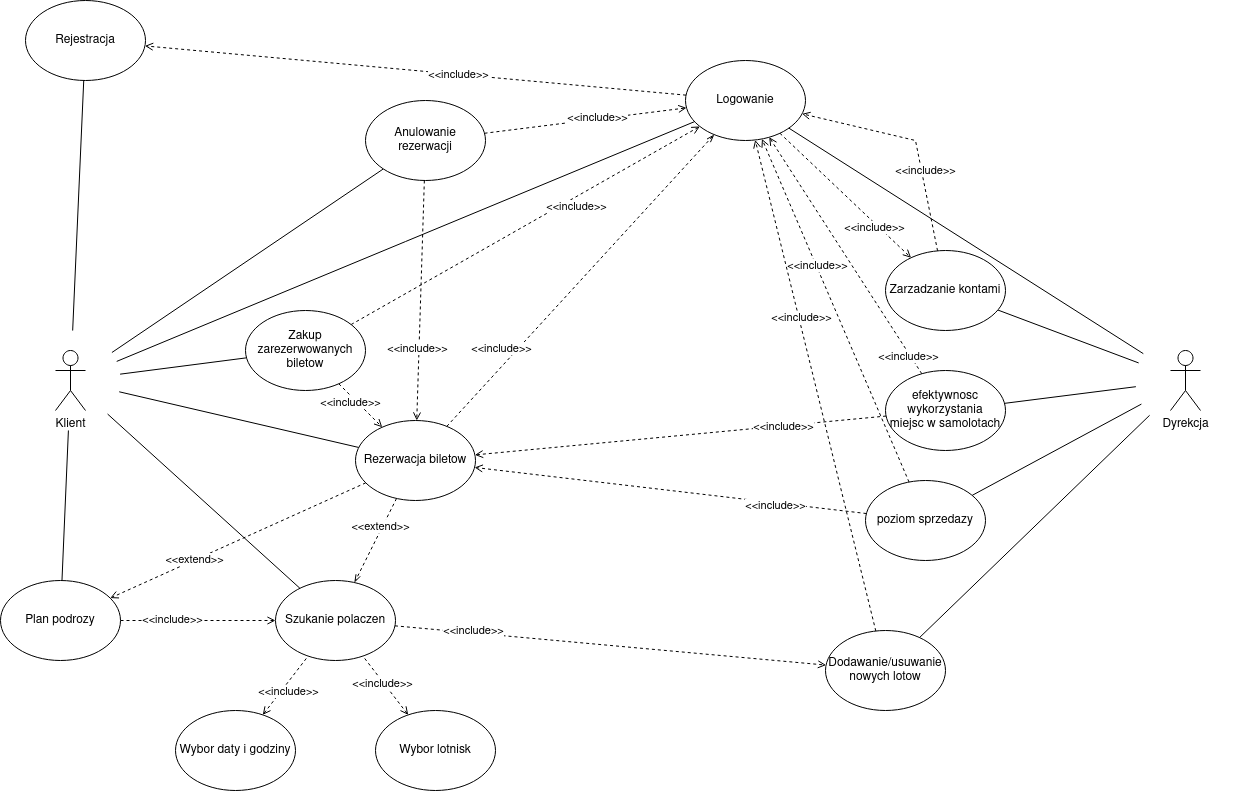

The diagram above was exported from draw.io. Its source (the exported page's mxGraphModel, read from the mxfile embedded in the PNG):
<mxGraphModel dx="2226" dy="774" grid="1" gridSize="10" guides="1" tooltips="1" connect="1" arrows="1" fold="1" page="1" pageScale="1" pageWidth="850" pageHeight="1100" math="0" shadow="0">
  <root>
    <mxCell id="0" />
    <mxCell id="1" parent="0" />
    <mxCell id="R-FtXPBxxXY08ao1pmk2-1" value="&lt;div&gt;Klient&lt;/div&gt;&lt;div&gt;&lt;br&gt;&lt;/div&gt;" style="shape=umlActor;verticalLabelPosition=bottom;verticalAlign=top;html=1;outlineConnect=0;" vertex="1" parent="1">
      <mxGeometry x="30" y="390" width="30" height="60" as="geometry" />
    </mxCell>
    <mxCell id="R-FtXPBxxXY08ao1pmk2-2" value="" style="endArrow=none;html=1;" edge="1" parent="1" source="R-FtXPBxxXY08ao1pmk2-42" target="R-FtXPBxxXY08ao1pmk2-3">
      <mxGeometry width="50" height="50" relative="1" as="geometry">
        <mxPoint x="130" y="370" as="sourcePoint" />
        <mxPoint x="490" y="140" as="targetPoint" />
      </mxGeometry>
    </mxCell>
    <mxCell id="R-FtXPBxxXY08ao1pmk2-29" style="edgeStyle=none;rounded=0;orthogonalLoop=1;jettySize=auto;html=1;endArrow=openThin;endFill=0;strokeColor=#000000;dashed=1;" edge="1" parent="1" source="R-FtXPBxxXY08ao1pmk2-7" target="R-FtXPBxxXY08ao1pmk2-3">
      <mxGeometry relative="1" as="geometry">
        <mxPoint x="490" y="370" as="sourcePoint" />
      </mxGeometry>
    </mxCell>
    <mxCell id="R-FtXPBxxXY08ao1pmk2-30" value="&lt;div&gt;&amp;lt;&amp;lt;include&amp;gt;&amp;gt;&lt;/div&gt;" style="edgeLabel;html=1;align=center;verticalAlign=middle;resizable=0;points=[];" vertex="1" connectable="0" parent="R-FtXPBxxXY08ao1pmk2-29">
      <mxGeometry x="-0.621" relative="1" as="geometry">
        <mxPoint x="3.1900000000000013" y="-23.03" as="offset" />
      </mxGeometry>
    </mxCell>
    <mxCell id="R-FtXPBxxXY08ao1pmk2-44" style="edgeStyle=none;rounded=0;orthogonalLoop=1;jettySize=auto;html=1;startArrow=none;startFill=0;endArrow=open;endFill=0;strokeColor=#000000;dashed=1;" edge="1" parent="1" source="R-FtXPBxxXY08ao1pmk2-8" target="R-FtXPBxxXY08ao1pmk2-3">
      <mxGeometry relative="1" as="geometry">
        <mxPoint x="580" y="270" as="targetPoint" />
      </mxGeometry>
    </mxCell>
    <mxCell id="R-FtXPBxxXY08ao1pmk2-46" value="&amp;lt;&amp;lt;include&amp;gt;&amp;gt;" style="edgeLabel;html=1;align=center;verticalAlign=middle;resizable=0;points=[];" vertex="1" connectable="0" parent="R-FtXPBxxXY08ao1pmk2-44">
      <mxGeometry x="0.5395" y="-4" relative="1" as="geometry">
        <mxPoint x="-46.01" y="30.36" as="offset" />
      </mxGeometry>
    </mxCell>
    <mxCell id="R-FtXPBxxXY08ao1pmk2-45" style="edgeStyle=none;rounded=0;orthogonalLoop=1;jettySize=auto;html=1;dashed=1;startArrow=none;startFill=0;endArrow=open;endFill=0;strokeColor=#000000;" edge="1" parent="1" source="R-FtXPBxxXY08ao1pmk2-39" target="R-FtXPBxxXY08ao1pmk2-3">
      <mxGeometry relative="1" as="geometry">
        <mxPoint x="360" y="160" as="targetPoint" />
      </mxGeometry>
    </mxCell>
    <mxCell id="R-FtXPBxxXY08ao1pmk2-47" value="&lt;div&gt;&amp;lt;&amp;lt;include&amp;gt;&amp;gt;&lt;/div&gt;" style="edgeLabel;html=1;align=center;verticalAlign=middle;resizable=0;points=[];" vertex="1" connectable="0" parent="R-FtXPBxxXY08ao1pmk2-45">
      <mxGeometry x="0.325" y="-1" relative="1" as="geometry">
        <mxPoint x="-21.759999999999998" y="-0.019999999999999574" as="offset" />
      </mxGeometry>
    </mxCell>
    <mxCell id="R-FtXPBxxXY08ao1pmk2-54" style="edgeStyle=none;rounded=0;orthogonalLoop=1;jettySize=auto;html=1;dashed=1;startArrow=none;startFill=0;endArrow=open;endFill=0;strokeColor=#000000;" edge="1" parent="1" source="R-FtXPBxxXY08ao1pmk2-3" target="R-FtXPBxxXY08ao1pmk2-9">
      <mxGeometry relative="1" as="geometry" />
    </mxCell>
    <mxCell id="R-FtXPBxxXY08ao1pmk2-55" value="&amp;lt;&amp;lt;include&amp;gt;&amp;gt;" style="edgeLabel;html=1;align=center;verticalAlign=middle;resizable=0;points=[];" vertex="1" connectable="0" parent="R-FtXPBxxXY08ao1pmk2-54">
      <mxGeometry x="-0.1581" relative="1" as="geometry">
        <mxPoint as="offset" />
      </mxGeometry>
    </mxCell>
    <mxCell id="R-FtXPBxxXY08ao1pmk2-75" style="edgeStyle=none;rounded=0;orthogonalLoop=1;jettySize=auto;html=1;startArrow=none;startFill=0;endArrow=open;endFill=0;strokeColor=#000000;dashed=1;" edge="1" parent="1" source="R-FtXPBxxXY08ao1pmk2-3" target="R-FtXPBxxXY08ao1pmk2-69">
      <mxGeometry relative="1" as="geometry" />
    </mxCell>
    <mxCell id="R-FtXPBxxXY08ao1pmk2-82" value="&amp;lt;&amp;lt;include&amp;gt;&amp;gt;" style="edgeLabel;html=1;align=center;verticalAlign=middle;resizable=0;points=[];" vertex="1" connectable="0" parent="R-FtXPBxxXY08ao1pmk2-75">
      <mxGeometry x="0.4765" y="-3" relative="1" as="geometry">
        <mxPoint as="offset" />
      </mxGeometry>
    </mxCell>
    <mxCell id="R-FtXPBxxXY08ao1pmk2-3" value="Logowanie" style="ellipse;whiteSpace=wrap;html=1;" vertex="1" parent="1">
      <mxGeometry x="660" y="100" width="120" height="80" as="geometry" />
    </mxCell>
    <mxCell id="R-FtXPBxxXY08ao1pmk2-27" style="edgeStyle=none;rounded=0;orthogonalLoop=1;jettySize=auto;html=1;endArrow=openThin;endFill=0;strokeColor=#000000;dashed=1;" edge="1" parent="1" source="R-FtXPBxxXY08ao1pmk2-7" target="R-FtXPBxxXY08ao1pmk2-4">
      <mxGeometry relative="1" as="geometry">
        <mxPoint x="560" y="440" as="targetPoint" />
      </mxGeometry>
    </mxCell>
    <mxCell id="R-FtXPBxxXY08ao1pmk2-50" value="&amp;lt;&amp;lt;extend&amp;gt;&amp;gt;" style="edgeLabel;html=1;align=center;verticalAlign=middle;resizable=0;points=[];" vertex="1" connectable="0" parent="R-FtXPBxxXY08ao1pmk2-27">
      <mxGeometry x="-0.3282" y="-2" relative="1" as="geometry">
        <mxPoint as="offset" />
      </mxGeometry>
    </mxCell>
    <mxCell id="R-FtXPBxxXY08ao1pmk2-72" style="edgeStyle=none;rounded=0;orthogonalLoop=1;jettySize=auto;html=1;dashed=1;startArrow=none;startFill=0;endArrow=open;endFill=0;strokeColor=#000000;" edge="1" parent="1" source="R-FtXPBxxXY08ao1pmk2-4" target="R-FtXPBxxXY08ao1pmk2-70">
      <mxGeometry relative="1" as="geometry" />
    </mxCell>
    <mxCell id="R-FtXPBxxXY08ao1pmk2-73" value="&amp;lt;&amp;lt;include&amp;gt;&amp;gt;" style="edgeLabel;html=1;align=center;verticalAlign=middle;resizable=0;points=[];" vertex="1" connectable="0" parent="R-FtXPBxxXY08ao1pmk2-72">
      <mxGeometry x="-0.6387" y="3" relative="1" as="geometry">
        <mxPoint as="offset" />
      </mxGeometry>
    </mxCell>
    <mxCell id="R-FtXPBxxXY08ao1pmk2-4" value="Szukanie polaczen" style="ellipse;whiteSpace=wrap;html=1;" vertex="1" parent="1">
      <mxGeometry x="250" y="620" width="120" height="80" as="geometry" />
    </mxCell>
    <mxCell id="R-FtXPBxxXY08ao1pmk2-6" value="" style="endArrow=none;html=1;" edge="1" parent="1" source="R-FtXPBxxXY08ao1pmk2-42" target="R-FtXPBxxXY08ao1pmk2-4">
      <mxGeometry width="50" height="50" relative="1" as="geometry">
        <mxPoint x="120" y="400" as="sourcePoint" />
        <mxPoint x="670" y="340" as="targetPoint" />
      </mxGeometry>
    </mxCell>
    <mxCell id="R-FtXPBxxXY08ao1pmk2-48" style="edgeStyle=none;rounded=0;orthogonalLoop=1;jettySize=auto;html=1;startArrow=none;startFill=0;endArrow=none;endFill=0;strokeColor=#000000;" edge="1" parent="1" source="R-FtXPBxxXY08ao1pmk2-7" target="R-FtXPBxxXY08ao1pmk2-42">
      <mxGeometry relative="1" as="geometry" />
    </mxCell>
    <mxCell id="R-FtXPBxxXY08ao1pmk2-51" style="edgeStyle=none;rounded=0;orthogonalLoop=1;jettySize=auto;html=1;startArrow=none;startFill=0;endArrow=open;endFill=0;strokeColor=#000000;dashed=1;" edge="1" parent="1" source="R-FtXPBxxXY08ao1pmk2-8" target="R-FtXPBxxXY08ao1pmk2-7">
      <mxGeometry relative="1" as="geometry">
        <mxPoint x="321.81254913916246" y="350.00310477940207" as="sourcePoint" />
        <mxPoint x="348.2532243306978" y="395.4598131383393" as="targetPoint" />
      </mxGeometry>
    </mxCell>
    <mxCell id="R-FtXPBxxXY08ao1pmk2-52" value="&amp;lt;&amp;lt;include&amp;gt;&amp;gt;" style="edgeLabel;html=1;align=center;verticalAlign=middle;resizable=0;points=[];" vertex="1" connectable="0" parent="R-FtXPBxxXY08ao1pmk2-51">
      <mxGeometry x="0.5609" y="-1" relative="1" as="geometry">
        <mxPoint x="-21.560000000000002" y="-15.95" as="offset" />
      </mxGeometry>
    </mxCell>
    <mxCell id="R-FtXPBxxXY08ao1pmk2-7" value="Rezerwacja biletow" style="ellipse;whiteSpace=wrap;html=1;" vertex="1" parent="1">
      <mxGeometry x="330" y="460" width="120" height="80" as="geometry" />
    </mxCell>
    <mxCell id="R-FtXPBxxXY08ao1pmk2-43" style="edgeStyle=none;rounded=0;orthogonalLoop=1;jettySize=auto;html=1;startArrow=none;startFill=0;endArrow=none;endFill=0;strokeColor=#000000;" edge="1" parent="1" source="R-FtXPBxxXY08ao1pmk2-8" target="R-FtXPBxxXY08ao1pmk2-42">
      <mxGeometry relative="1" as="geometry" />
    </mxCell>
    <mxCell id="R-FtXPBxxXY08ao1pmk2-8" value="Zakup zarezerwowanych biletow" style="ellipse;whiteSpace=wrap;html=1;" vertex="1" parent="1">
      <mxGeometry x="220" y="350" width="120" height="80" as="geometry" />
    </mxCell>
    <mxCell id="R-FtXPBxxXY08ao1pmk2-9" value="Rejestracja" style="ellipse;whiteSpace=wrap;html=1;" vertex="1" parent="1">
      <mxGeometry y="40" width="120" height="80" as="geometry" />
    </mxCell>
    <mxCell id="R-FtXPBxxXY08ao1pmk2-10" value="" style="endArrow=none;html=1;" edge="1" parent="1" source="R-FtXPBxxXY08ao1pmk2-42" target="R-FtXPBxxXY08ao1pmk2-9">
      <mxGeometry width="50" height="50" relative="1" as="geometry">
        <mxPoint x="140" y="320" as="sourcePoint" />
        <mxPoint x="450" y="240" as="targetPoint" />
      </mxGeometry>
    </mxCell>
    <mxCell id="R-FtXPBxxXY08ao1pmk2-11" value="" style="endArrow=none;dashed=1;html=1;rounded=0;endFill=0;startArrow=open;startFill=0;" edge="1" parent="1" source="R-FtXPBxxXY08ao1pmk2-15" target="R-FtXPBxxXY08ao1pmk2-4">
      <mxGeometry width="50" height="50" relative="1" as="geometry">
        <mxPoint x="640" y="590" as="sourcePoint" />
        <mxPoint x="730" y="530" as="targetPoint" />
      </mxGeometry>
    </mxCell>
    <mxCell id="R-FtXPBxxXY08ao1pmk2-12" value="&lt;div&gt;&amp;lt;&amp;lt;include&amp;gt;&amp;gt;&lt;/div&gt;" style="edgeLabel;html=1;align=center;verticalAlign=middle;resizable=0;points=[];" vertex="1" connectable="0" parent="R-FtXPBxxXY08ao1pmk2-11">
      <mxGeometry x="-0.4923" y="-5" relative="1" as="geometry">
        <mxPoint x="-18.409999999999997" y="-13.790000000000004" as="offset" />
      </mxGeometry>
    </mxCell>
    <mxCell id="R-FtXPBxxXY08ao1pmk2-22" style="edgeStyle=none;rounded=0;orthogonalLoop=1;jettySize=auto;html=1;endArrow=none;endFill=0;strokeColor=#000000;dashed=1;startArrow=open;startFill=0;" edge="1" parent="1" source="R-FtXPBxxXY08ao1pmk2-13" target="R-FtXPBxxXY08ao1pmk2-4">
      <mxGeometry relative="1" as="geometry">
        <mxPoint x="540" y="615" as="sourcePoint" />
        <mxPoint x="490" y="630" as="targetPoint" />
      </mxGeometry>
    </mxCell>
    <mxCell id="R-FtXPBxxXY08ao1pmk2-26" value="&lt;div&gt;&amp;lt;&amp;lt;include&amp;gt;&amp;gt;&lt;/div&gt;" style="edgeLabel;html=1;align=center;verticalAlign=middle;resizable=0;points=[];" vertex="1" connectable="0" parent="R-FtXPBxxXY08ao1pmk2-22">
      <mxGeometry x="-0.695" y="-2" relative="1" as="geometry">
        <mxPoint x="16.640000000000004" y="-16.389999999999997" as="offset" />
      </mxGeometry>
    </mxCell>
    <mxCell id="R-FtXPBxxXY08ao1pmk2-13" value="&lt;div&gt;Wybor daty i godziny&lt;br&gt;&lt;/div&gt;" style="ellipse;whiteSpace=wrap;html=1;" vertex="1" parent="1">
      <mxGeometry x="150" y="750" width="120" height="80" as="geometry" />
    </mxCell>
    <mxCell id="R-FtXPBxxXY08ao1pmk2-15" value="&lt;div&gt;Wybor lotnisk&lt;/div&gt;" style="ellipse;whiteSpace=wrap;html=1;" vertex="1" parent="1">
      <mxGeometry x="350" y="750" width="120" height="80" as="geometry" />
    </mxCell>
    <mxCell id="R-FtXPBxxXY08ao1pmk2-35" style="edgeStyle=none;rounded=0;orthogonalLoop=1;jettySize=auto;html=1;startArrow=none;startFill=0;endArrow=open;endFill=0;strokeColor=#000000;dashed=1;" edge="1" parent="1" source="R-FtXPBxxXY08ao1pmk2-34" target="R-FtXPBxxXY08ao1pmk2-4">
      <mxGeometry relative="1" as="geometry" />
    </mxCell>
    <mxCell id="R-FtXPBxxXY08ao1pmk2-37" value="&amp;lt;&amp;lt;include&amp;gt;&amp;gt;" style="edgeLabel;html=1;align=center;verticalAlign=middle;resizable=0;points=[];" vertex="1" connectable="0" parent="R-FtXPBxxXY08ao1pmk2-35">
      <mxGeometry x="-0.3474" y="2" relative="1" as="geometry">
        <mxPoint as="offset" />
      </mxGeometry>
    </mxCell>
    <mxCell id="R-FtXPBxxXY08ao1pmk2-36" style="edgeStyle=none;rounded=0;orthogonalLoop=1;jettySize=auto;html=1;startArrow=none;startFill=0;endArrow=none;endFill=0;strokeColor=#000000;" edge="1" parent="1" source="R-FtXPBxxXY08ao1pmk2-34" target="R-FtXPBxxXY08ao1pmk2-42">
      <mxGeometry relative="1" as="geometry">
        <mxPoint x="130" y="510" as="targetPoint" />
      </mxGeometry>
    </mxCell>
    <mxCell id="R-FtXPBxxXY08ao1pmk2-38" style="edgeStyle=none;rounded=0;orthogonalLoop=1;jettySize=auto;html=1;startArrow=none;startFill=0;endArrow=open;endFill=0;strokeColor=#000000;dashed=1;" edge="1" parent="1" source="R-FtXPBxxXY08ao1pmk2-7" target="R-FtXPBxxXY08ao1pmk2-34">
      <mxGeometry relative="1" as="geometry">
        <mxPoint x="344" y="550" as="targetPoint" />
      </mxGeometry>
    </mxCell>
    <mxCell id="R-FtXPBxxXY08ao1pmk2-49" value="&amp;lt;&amp;lt;extend&amp;gt;&amp;gt;" style="edgeLabel;html=1;align=center;verticalAlign=middle;resizable=0;points=[];" vertex="1" connectable="0" parent="R-FtXPBxxXY08ao1pmk2-38">
      <mxGeometry x="0.3425" y="-1" relative="1" as="geometry">
        <mxPoint as="offset" />
      </mxGeometry>
    </mxCell>
    <mxCell id="R-FtXPBxxXY08ao1pmk2-34" value="Plan podrozy" style="ellipse;whiteSpace=wrap;html=1;" vertex="1" parent="1">
      <mxGeometry x="-25" y="620" width="120" height="80" as="geometry" />
    </mxCell>
    <mxCell id="R-FtXPBxxXY08ao1pmk2-41" style="edgeStyle=none;rounded=0;orthogonalLoop=1;jettySize=auto;html=1;startArrow=none;startFill=0;endArrow=none;endFill=0;strokeColor=#000000;" edge="1" parent="1" source="R-FtXPBxxXY08ao1pmk2-39" target="R-FtXPBxxXY08ao1pmk2-42">
      <mxGeometry relative="1" as="geometry">
        <mxPoint x="80" y="640" as="targetPoint" />
      </mxGeometry>
    </mxCell>
    <mxCell id="R-FtXPBxxXY08ao1pmk2-39" value="Anulowanie rezerwacji" style="ellipse;whiteSpace=wrap;html=1;" vertex="1" parent="1">
      <mxGeometry x="340" y="140" width="120" height="80" as="geometry" />
    </mxCell>
    <mxCell id="R-FtXPBxxXY08ao1pmk2-42" value="" style="ellipse;whiteSpace=wrap;html=1;aspect=fixed;fillOpacity=0;strokeOpacity=0;" vertex="1" parent="1">
      <mxGeometry x="-5" y="370" width="100" height="100" as="geometry" />
    </mxCell>
    <mxCell id="R-FtXPBxxXY08ao1pmk2-57" value="&lt;div&gt;Dyrekcja&lt;/div&gt;" style="shape=umlActor;verticalLabelPosition=bottom;verticalAlign=top;html=1;outlineConnect=0;" vertex="1" parent="1">
      <mxGeometry x="1145" y="390" width="30" height="60" as="geometry" />
    </mxCell>
    <mxCell id="R-FtXPBxxXY08ao1pmk2-64" style="edgeStyle=none;rounded=0;orthogonalLoop=1;jettySize=auto;html=1;startArrow=none;startFill=0;endArrow=none;endFill=0;strokeColor=#000000;" edge="1" parent="1" source="R-FtXPBxxXY08ao1pmk2-58" target="R-FtXPBxxXY08ao1pmk2-63">
      <mxGeometry relative="1" as="geometry" />
    </mxCell>
    <mxCell id="R-FtXPBxxXY08ao1pmk2-71" style="edgeStyle=none;rounded=0;orthogonalLoop=1;jettySize=auto;html=1;startArrow=none;startFill=0;endArrow=none;endFill=0;strokeColor=#000000;" edge="1" parent="1" source="R-FtXPBxxXY08ao1pmk2-58" target="R-FtXPBxxXY08ao1pmk2-70">
      <mxGeometry relative="1" as="geometry" />
    </mxCell>
    <mxCell id="R-FtXPBxxXY08ao1pmk2-58" value="" style="ellipse;whiteSpace=wrap;html=1;aspect=fixed;fillOpacity=0;strokeOpacity=0;" vertex="1" parent="1">
      <mxGeometry x="1110" y="370" width="100" height="100" as="geometry" />
    </mxCell>
    <mxCell id="R-FtXPBxxXY08ao1pmk2-60" value="" style="endArrow=none;html=1;strokeColor=#000000;" edge="1" parent="1" source="R-FtXPBxxXY08ao1pmk2-3" target="R-FtXPBxxXY08ao1pmk2-58">
      <mxGeometry width="50" height="50" relative="1" as="geometry">
        <mxPoint x="750" y="460" as="sourcePoint" />
        <mxPoint x="800" y="410" as="targetPoint" />
      </mxGeometry>
    </mxCell>
    <mxCell id="R-FtXPBxxXY08ao1pmk2-62" style="edgeStyle=none;rounded=0;orthogonalLoop=1;jettySize=auto;html=1;startArrow=none;startFill=0;endArrow=none;endFill=0;strokeColor=#000000;" edge="1" parent="1" source="R-FtXPBxxXY08ao1pmk2-61" target="R-FtXPBxxXY08ao1pmk2-58">
      <mxGeometry relative="1" as="geometry" />
    </mxCell>
    <mxCell id="R-FtXPBxxXY08ao1pmk2-66" style="edgeStyle=none;rounded=0;orthogonalLoop=1;jettySize=auto;html=1;startArrow=none;startFill=0;endArrow=open;endFill=0;strokeColor=#000000;dashed=1;" edge="1" parent="1" source="R-FtXPBxxXY08ao1pmk2-61" target="R-FtXPBxxXY08ao1pmk2-7">
      <mxGeometry relative="1" as="geometry" />
    </mxCell>
    <mxCell id="R-FtXPBxxXY08ao1pmk2-67" value="&amp;lt;&amp;lt;include&amp;gt;&amp;gt;" style="edgeLabel;html=1;align=center;verticalAlign=middle;resizable=0;points=[];" vertex="1" connectable="0" parent="R-FtXPBxxXY08ao1pmk2-66">
      <mxGeometry x="-0.4958" relative="1" as="geometry">
        <mxPoint as="offset" />
      </mxGeometry>
    </mxCell>
    <mxCell id="R-FtXPBxxXY08ao1pmk2-76" style="edgeStyle=none;rounded=0;orthogonalLoop=1;jettySize=auto;html=1;dashed=1;startArrow=none;startFill=0;endArrow=open;endFill=0;strokeColor=#000000;" edge="1" parent="1" source="R-FtXPBxxXY08ao1pmk2-61" target="R-FtXPBxxXY08ao1pmk2-3">
      <mxGeometry relative="1" as="geometry" />
    </mxCell>
    <mxCell id="R-FtXPBxxXY08ao1pmk2-81" value="&amp;lt;&amp;lt;include&amp;gt;&amp;gt;" style="edgeLabel;html=1;align=center;verticalAlign=middle;resizable=0;points=[];" vertex="1" connectable="0" parent="R-FtXPBxxXY08ao1pmk2-76">
      <mxGeometry x="-0.8359" y="2" relative="1" as="geometry">
        <mxPoint as="offset" />
      </mxGeometry>
    </mxCell>
    <mxCell id="R-FtXPBxxXY08ao1pmk2-61" value="efektywnosc wykorzystania&lt;br&gt;            miejsc w samolotach" style="ellipse;whiteSpace=wrap;html=1;" vertex="1" parent="1">
      <mxGeometry x="860" y="410" width="120" height="80" as="geometry" />
    </mxCell>
    <mxCell id="R-FtXPBxxXY08ao1pmk2-65" style="edgeStyle=none;rounded=0;orthogonalLoop=1;jettySize=auto;html=1;startArrow=none;startFill=0;endArrow=open;endFill=0;strokeColor=#000000;dashed=1;" edge="1" parent="1" source="R-FtXPBxxXY08ao1pmk2-63" target="R-FtXPBxxXY08ao1pmk2-7">
      <mxGeometry relative="1" as="geometry" />
    </mxCell>
    <mxCell id="R-FtXPBxxXY08ao1pmk2-68" value="&amp;lt;&amp;lt;include&amp;gt;&amp;gt;" style="edgeLabel;html=1;align=center;verticalAlign=middle;resizable=0;points=[];" vertex="1" connectable="0" parent="R-FtXPBxxXY08ao1pmk2-65">
      <mxGeometry x="-0.5358" y="2" relative="1" as="geometry">
        <mxPoint as="offset" />
      </mxGeometry>
    </mxCell>
    <mxCell id="R-FtXPBxxXY08ao1pmk2-77" style="edgeStyle=none;rounded=0;orthogonalLoop=1;jettySize=auto;html=1;dashed=1;startArrow=none;startFill=0;endArrow=open;endFill=0;strokeColor=#000000;" edge="1" parent="1" source="R-FtXPBxxXY08ao1pmk2-63" target="R-FtXPBxxXY08ao1pmk2-3">
      <mxGeometry relative="1" as="geometry" />
    </mxCell>
    <mxCell id="R-FtXPBxxXY08ao1pmk2-80" value="&amp;lt;&amp;lt;include&amp;gt;&amp;gt;" style="edgeLabel;html=1;align=center;verticalAlign=middle;resizable=0;points=[];" vertex="1" connectable="0" parent="R-FtXPBxxXY08ao1pmk2-77">
      <mxGeometry x="0.2667" y="-1" relative="1" as="geometry">
        <mxPoint as="offset" />
      </mxGeometry>
    </mxCell>
    <mxCell id="R-FtXPBxxXY08ao1pmk2-63" value="poziom sprzedazy" style="ellipse;whiteSpace=wrap;html=1;" vertex="1" parent="1">
      <mxGeometry x="840" y="520" width="120" height="80" as="geometry" />
    </mxCell>
    <mxCell id="R-FtXPBxxXY08ao1pmk2-74" style="edgeStyle=none;rounded=0;orthogonalLoop=1;jettySize=auto;html=1;startArrow=none;startFill=0;endArrow=none;endFill=0;strokeColor=#000000;" edge="1" parent="1" source="R-FtXPBxxXY08ao1pmk2-69" target="R-FtXPBxxXY08ao1pmk2-58">
      <mxGeometry relative="1" as="geometry" />
    </mxCell>
    <mxCell id="R-FtXPBxxXY08ao1pmk2-83" style="edgeStyle=none;rounded=0;orthogonalLoop=1;jettySize=auto;html=1;dashed=1;startArrow=none;startFill=0;endArrow=open;endFill=0;strokeColor=#000000;" edge="1" parent="1" source="R-FtXPBxxXY08ao1pmk2-69" target="R-FtXPBxxXY08ao1pmk2-3">
      <mxGeometry relative="1" as="geometry">
        <mxPoint x="920" y="160" as="targetPoint" />
        <Array as="points">
          <mxPoint x="890" y="180" />
        </Array>
      </mxGeometry>
    </mxCell>
    <mxCell id="R-FtXPBxxXY08ao1pmk2-84" value="&amp;lt;&amp;lt;include&amp;gt;&amp;gt;" style="edgeLabel;html=1;align=center;verticalAlign=middle;resizable=0;points=[];" vertex="1" connectable="0" parent="R-FtXPBxxXY08ao1pmk2-83">
      <mxGeometry x="0.6241" y="-2" relative="1" as="geometry">
        <mxPoint x="81.05" y="48.77" as="offset" />
      </mxGeometry>
    </mxCell>
    <mxCell id="R-FtXPBxxXY08ao1pmk2-69" value="Zarzadzanie kontami" style="ellipse;whiteSpace=wrap;html=1;" vertex="1" parent="1">
      <mxGeometry x="860" y="290" width="120" height="80" as="geometry" />
    </mxCell>
    <mxCell id="R-FtXPBxxXY08ao1pmk2-78" style="edgeStyle=none;rounded=0;orthogonalLoop=1;jettySize=auto;html=1;dashed=1;startArrow=none;startFill=0;endArrow=open;endFill=0;strokeColor=#000000;" edge="1" parent="1" source="R-FtXPBxxXY08ao1pmk2-70" target="R-FtXPBxxXY08ao1pmk2-3">
      <mxGeometry relative="1" as="geometry" />
    </mxCell>
    <mxCell id="R-FtXPBxxXY08ao1pmk2-79" value="&amp;lt;&amp;lt;include&amp;gt;&amp;gt;" style="edgeLabel;html=1;align=center;verticalAlign=middle;resizable=0;points=[];" vertex="1" connectable="0" parent="R-FtXPBxxXY08ao1pmk2-78">
      <mxGeometry x="0.2792" y="-2" relative="1" as="geometry">
        <mxPoint as="offset" />
      </mxGeometry>
    </mxCell>
    <mxCell id="R-FtXPBxxXY08ao1pmk2-70" value="Dodawanie/usuwanie nowych lotow" style="ellipse;whiteSpace=wrap;html=1;" vertex="1" parent="1">
      <mxGeometry x="800" y="670" width="120" height="80" as="geometry" />
    </mxCell>
    <mxCell id="R-FtXPBxxXY08ao1pmk2-85" style="edgeStyle=none;rounded=0;orthogonalLoop=1;jettySize=auto;html=1;dashed=1;startArrow=none;startFill=0;endArrow=open;endFill=0;strokeColor=#000000;" edge="1" parent="1" source="R-FtXPBxxXY08ao1pmk2-39" target="R-FtXPBxxXY08ao1pmk2-7">
      <mxGeometry relative="1" as="geometry" />
    </mxCell>
    <mxCell id="R-FtXPBxxXY08ao1pmk2-86" value="&amp;lt;&amp;lt;include&amp;gt;&amp;gt;" style="edgeLabel;html=1;align=center;verticalAlign=middle;resizable=0;points=[];" vertex="1" connectable="0" parent="R-FtXPBxxXY08ao1pmk2-85">
      <mxGeometry x="0.4004" y="-2" relative="1" as="geometry">
        <mxPoint as="offset" />
      </mxGeometry>
    </mxCell>
  </root>
</mxGraphModel>